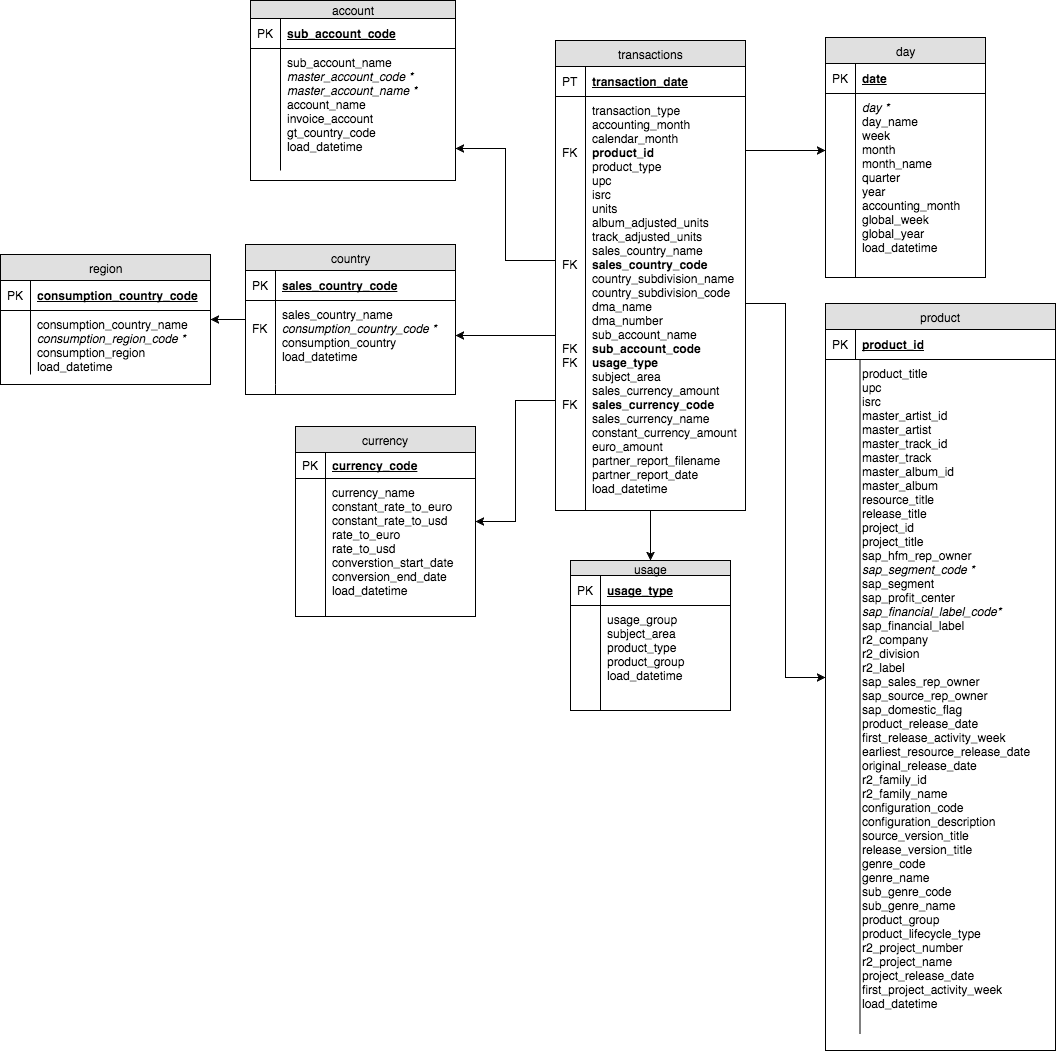

The diagram above was exported from draw.io. Its source (the exported page's mxGraphModel, read from the mxfile embedded in the PNG):
<mxGraphModel dx="790" dy="544" grid="1" gridSize="10" guides="1" tooltips="1" connect="1" arrows="1" fold="1" page="1" pageScale="1" pageWidth="1400" pageHeight="850" background="#ffffff" math="0" shadow="0">
  <root>
    <mxCell id="0" />
    <mxCell id="1" parent="0" />
    <mxCell id="47" style="edgeStyle=orthogonalEdgeStyle;rounded=0;html=1;jettySize=auto;orthogonalLoop=1;fontSize=25;" parent="1" source="2" target="35" edge="1">
      <mxGeometry relative="1" as="geometry">
        <Array as="points">
          <mxPoint x="650" y="635" />
          <mxPoint x="650" y="635" />
        </Array>
      </mxGeometry>
    </mxCell>
    <mxCell id="113" style="edgeStyle=orthogonalEdgeStyle;rounded=0;html=1;entryX=0.5;entryY=0;jettySize=auto;orthogonalLoop=1;fontSize=12;" parent="1" source="2" target="102" edge="1">
      <mxGeometry relative="1" as="geometry" />
    </mxCell>
    <mxCell id="2" value="transactions" style="swimlane;html=1;fontStyle=0;childLayout=stackLayout;horizontal=1;startSize=26;fillColor=#e0e0e0;horizontalStack=0;resizeParent=1;resizeLast=0;collapsible=1;marginBottom=0;swimlaneFillColor=#ffffff;align=center;" parent="1" vertex="1">
      <mxGeometry x="675" y="340" width="190" height="470" as="geometry" />
    </mxCell>
    <mxCell id="3" value="transaction_date" style="shape=partialRectangle;top=0;left=0;right=0;bottom=1;html=1;align=left;verticalAlign=middle;fillColor=none;spacingLeft=34;spacingRight=4;whiteSpace=wrap;overflow=hidden;rotatable=0;points=[[0,0.5],[1,0.5]];portConstraint=eastwest;dropTarget=0;fontStyle=5;" parent="2" vertex="1">
      <mxGeometry y="26" width="190" height="30" as="geometry" />
    </mxCell>
    <mxCell id="4" value="PT" style="shape=partialRectangle;top=0;left=0;bottom=0;html=1;fillColor=none;align=left;verticalAlign=middle;spacingLeft=4;spacingRight=4;whiteSpace=wrap;overflow=hidden;rotatable=0;points=[];portConstraint=eastwest;part=1;" parent="3" vertex="1" connectable="0">
      <mxGeometry width="30" height="30" as="geometry" />
    </mxCell>
    <mxCell id="11" value="transaction_type&lt;div&gt;accounting_month&lt;/div&gt;&lt;div&gt;calendar_month&lt;br&gt;&lt;div&gt;&lt;b&gt;product_id&lt;/b&gt;&lt;/div&gt;&lt;div&gt;product_type&lt;/div&gt;&lt;div&gt;upc&lt;/div&gt;&lt;div&gt;isrc&lt;/div&gt;&lt;div&gt;units&lt;/div&gt;&lt;div&gt;album_adjusted_units&lt;/div&gt;&lt;div&gt;track_adjusted_units&lt;/div&gt;&lt;div&gt;sales_country_name&lt;/div&gt;&lt;div&gt;&lt;b&gt;sales_country_code&lt;/b&gt;&lt;/div&gt;&lt;div&gt;country_subdivision_name&lt;/div&gt;&lt;div&gt;country_subdivision_code&lt;/div&gt;&lt;div&gt;dma_name&lt;/div&gt;&lt;div&gt;dma_number&lt;/div&gt;&lt;div&gt;sub_account_name&lt;/div&gt;&lt;div&gt;&lt;b&gt;sub_account_code&lt;/b&gt;&lt;/div&gt;&lt;div&gt;&lt;b&gt;usage_type&lt;/b&gt;&lt;/div&gt;&lt;div&gt;subject_area&lt;/div&gt;&lt;div&gt;sales_currency_amount&lt;/div&gt;&lt;div&gt;&lt;b&gt;sales_currency_code&lt;/b&gt;&lt;/div&gt;&lt;div&gt;sales_currency_name&lt;/div&gt;&lt;div&gt;constant_currency_amount&lt;/div&gt;&lt;div&gt;euro_amount&lt;/div&gt;&lt;div&gt;partner_report_filename&lt;/div&gt;&lt;div&gt;partner_report_date&lt;/div&gt;&lt;div&gt;load_datetime&lt;/div&gt;&lt;/div&gt;" style="shape=partialRectangle;top=0;left=0;right=0;bottom=0;html=1;align=left;verticalAlign=top;fillColor=none;spacingLeft=34;spacingRight=4;whiteSpace=wrap;overflow=hidden;rotatable=0;points=[[0,0.5],[1,0.5]];portConstraint=eastwest;dropTarget=0;" parent="2" vertex="1">
      <mxGeometry y="56" width="190" height="414" as="geometry" />
    </mxCell>
    <mxCell id="12" value="&lt;div&gt;&lt;br&gt;&lt;/div&gt;&lt;div&gt;&lt;br&gt;&lt;/div&gt;&lt;div&gt;&lt;br&gt;&lt;/div&gt;&lt;div&gt;FK&lt;/div&gt;&lt;div&gt;&lt;br&gt;&lt;/div&gt;&lt;div&gt;&lt;br&gt;&lt;/div&gt;&lt;div&gt;&lt;br&gt;&lt;/div&gt;&lt;div&gt;&lt;br&gt;&lt;/div&gt;&lt;div&gt;&lt;br&gt;&lt;/div&gt;&lt;div&gt;&lt;br&gt;&lt;/div&gt;&lt;div&gt;&lt;br&gt;&lt;/div&gt;&lt;div&gt;FK&lt;/div&gt;&lt;div&gt;&lt;br&gt;&lt;/div&gt;&lt;div&gt;&lt;br&gt;&lt;/div&gt;&lt;div&gt;&lt;br&gt;&lt;/div&gt;&lt;div&gt;&lt;br&gt;&lt;/div&gt;&lt;div&gt;&lt;br&gt;&lt;/div&gt;&lt;div&gt;FK&lt;/div&gt;&lt;div&gt;FK&lt;/div&gt;&lt;div&gt;&lt;br&gt;&lt;/div&gt;&lt;div&gt;&lt;br&gt;&lt;/div&gt;&lt;div&gt;FK&lt;/div&gt;" style="shape=partialRectangle;top=0;left=0;bottom=0;html=1;fillColor=none;align=left;verticalAlign=top;spacingLeft=4;spacingRight=4;whiteSpace=wrap;overflow=hidden;rotatable=0;points=[];portConstraint=eastwest;part=1;" parent="11" vertex="1" connectable="0">
      <mxGeometry width="30" height="414" as="geometry" />
    </mxCell>
    <mxCell id="21" value="account" style="swimlane;html=1;fontStyle=0;childLayout=stackLayout;horizontal=1;startSize=18;fillColor=#e0e0e0;horizontalStack=0;resizeParent=1;resizeLast=0;collapsible=1;marginBottom=0;swimlaneFillColor=#ffffff;align=center;" parent="1" vertex="1">
      <mxGeometry x="370" y="300" width="205" height="180" as="geometry" />
    </mxCell>
    <mxCell id="22" value="sub_account_code" style="shape=partialRectangle;top=0;left=0;right=0;bottom=1;html=1;align=left;verticalAlign=middle;fillColor=none;spacingLeft=34;spacingRight=4;whiteSpace=wrap;overflow=hidden;rotatable=0;points=[[0,0.5],[1,0.5]];portConstraint=eastwest;dropTarget=0;fontStyle=5;" parent="21" vertex="1">
      <mxGeometry y="18" width="205" height="30" as="geometry" />
    </mxCell>
    <mxCell id="23" value="PK" style="shape=partialRectangle;top=0;left=0;bottom=0;html=1;fillColor=none;align=left;verticalAlign=middle;spacingLeft=4;spacingRight=4;whiteSpace=wrap;overflow=hidden;rotatable=0;points=[];portConstraint=eastwest;part=1;" parent="22" vertex="1" connectable="0">
      <mxGeometry width="30" height="30" as="geometry" />
    </mxCell>
    <mxCell id="24" value="&lt;div&gt;sub_account_name&lt;/div&gt;&lt;div&gt;&lt;i&gt;master_account_code *&lt;/i&gt;&lt;/div&gt;&lt;div&gt;&lt;i&gt;master_account_name *&lt;/i&gt;&lt;/div&gt;&lt;div&gt;account_name&lt;/div&gt;&lt;div&gt;invoice_account&lt;/div&gt;&lt;div&gt;gt_country_code&lt;/div&gt;&lt;div&gt;load_datetime&lt;/div&gt;" style="shape=partialRectangle;top=0;left=0;right=0;bottom=0;html=1;align=left;verticalAlign=top;fillColor=none;spacingLeft=34;spacingRight=4;whiteSpace=wrap;overflow=hidden;rotatable=0;points=[[0,0.5],[1,0.5]];portConstraint=eastwest;dropTarget=0;" parent="21" vertex="1">
      <mxGeometry y="48" width="205" height="122" as="geometry" />
    </mxCell>
    <mxCell id="25" value="" style="shape=partialRectangle;top=0;left=0;bottom=0;html=1;fillColor=none;align=left;verticalAlign=top;spacingLeft=4;spacingRight=4;whiteSpace=wrap;overflow=hidden;rotatable=0;points=[];portConstraint=eastwest;part=1;" parent="24" vertex="1" connectable="0">
      <mxGeometry width="30" height="122" as="geometry" />
    </mxCell>
    <mxCell id="33" style="edgeStyle=orthogonalEdgeStyle;rounded=0;html=1;jettySize=auto;orthogonalLoop=1;" parent="1" source="11" target="24" edge="1">
      <mxGeometry relative="1" as="geometry">
        <Array as="points">
          <mxPoint x="625" y="560" />
          <mxPoint x="625" y="448" />
        </Array>
      </mxGeometry>
    </mxCell>
    <mxCell id="101" style="edgeStyle=orthogonalEdgeStyle;rounded=0;html=1;jettySize=auto;orthogonalLoop=1;fontSize=12;" parent="1" source="35" target="88" edge="1">
      <mxGeometry relative="1" as="geometry" />
    </mxCell>
    <mxCell id="35" value="country" style="swimlane;html=1;fontStyle=0;childLayout=stackLayout;horizontal=1;startSize=26;fillColor=#e0e0e0;horizontalStack=0;resizeParent=1;resizeLast=0;collapsible=1;marginBottom=0;swimlaneFillColor=#ffffff;align=center;" parent="1" vertex="1">
      <mxGeometry x="365" y="544" width="210" height="150" as="geometry" />
    </mxCell>
    <mxCell id="36" value="sales_country_code" style="shape=partialRectangle;top=0;left=0;right=0;bottom=1;html=1;align=left;verticalAlign=middle;fillColor=none;spacingLeft=34;spacingRight=4;whiteSpace=wrap;overflow=hidden;rotatable=0;points=[[0,0.5],[1,0.5]];portConstraint=eastwest;dropTarget=0;fontStyle=5;" parent="35" vertex="1">
      <mxGeometry y="26" width="210" height="30" as="geometry" />
    </mxCell>
    <mxCell id="37" value="PK" style="shape=partialRectangle;top=0;left=0;bottom=0;html=1;fillColor=none;align=left;verticalAlign=middle;spacingLeft=4;spacingRight=4;whiteSpace=wrap;overflow=hidden;rotatable=0;points=[];portConstraint=eastwest;part=1;" parent="36" vertex="1" connectable="0">
      <mxGeometry width="30" height="30" as="geometry" />
    </mxCell>
    <mxCell id="38" value="sales_country_name&lt;div&gt;&lt;i&gt;consumption_country_code *&lt;/i&gt;&lt;/div&gt;&lt;div&gt;consumption_country&lt;/div&gt;&lt;div&gt;load_datetime&lt;/div&gt;" style="shape=partialRectangle;top=0;left=0;right=0;bottom=0;html=1;align=left;verticalAlign=top;fillColor=none;spacingLeft=34;spacingRight=4;whiteSpace=wrap;overflow=hidden;rotatable=0;points=[[0,0.5],[1,0.5]];portConstraint=eastwest;dropTarget=0;" parent="35" vertex="1">
      <mxGeometry y="56" width="210" height="84" as="geometry" />
    </mxCell>
    <mxCell id="39" value="&lt;div&gt;&lt;br&gt;&lt;/div&gt;&lt;div&gt;FK&lt;/div&gt;" style="shape=partialRectangle;top=0;left=0;bottom=0;html=1;fillColor=none;align=left;verticalAlign=top;spacingLeft=4;spacingRight=4;whiteSpace=wrap;overflow=hidden;rotatable=0;points=[];portConstraint=eastwest;part=1;" parent="38" vertex="1" connectable="0">
      <mxGeometry width="30" height="84.00000000000001" as="geometry" />
    </mxCell>
    <mxCell id="44" value="" style="shape=partialRectangle;top=0;left=0;right=0;bottom=0;html=1;align=left;verticalAlign=top;fillColor=none;spacingLeft=34;spacingRight=4;whiteSpace=wrap;overflow=hidden;rotatable=0;points=[[0,0.5],[1,0.5]];portConstraint=eastwest;dropTarget=0;" parent="35" vertex="1">
      <mxGeometry y="140" width="210" height="10" as="geometry" />
    </mxCell>
    <mxCell id="45" value="" style="shape=partialRectangle;top=0;left=0;bottom=0;html=1;fillColor=none;align=left;verticalAlign=top;spacingLeft=4;spacingRight=4;whiteSpace=wrap;overflow=hidden;rotatable=0;points=[];portConstraint=eastwest;part=1;" parent="44" vertex="1" connectable="0">
      <mxGeometry width="30" height="10" as="geometry" />
    </mxCell>
    <mxCell id="48" value="currency" style="swimlane;html=1;fontStyle=0;childLayout=stackLayout;horizontal=1;startSize=26;fillColor=#e0e0e0;horizontalStack=0;resizeParent=1;resizeLast=0;collapsible=1;marginBottom=0;swimlaneFillColor=#ffffff;align=center;fontSize=12;" parent="1" vertex="1">
      <mxGeometry x="415" y="726" width="180" height="190" as="geometry" />
    </mxCell>
    <mxCell id="49" value="currency_code" style="shape=partialRectangle;top=0;left=0;right=0;bottom=1;html=1;align=left;verticalAlign=middle;fillColor=none;spacingLeft=34;spacingRight=4;whiteSpace=wrap;overflow=hidden;rotatable=0;points=[[0,0.5],[1,0.5]];portConstraint=eastwest;dropTarget=0;fontStyle=5;" parent="48" vertex="1">
      <mxGeometry y="26" width="180" height="26" as="geometry" />
    </mxCell>
    <mxCell id="50" value="PK" style="shape=partialRectangle;top=0;left=0;bottom=0;html=1;fillColor=none;align=left;verticalAlign=middle;spacingLeft=4;spacingRight=4;whiteSpace=wrap;overflow=hidden;rotatable=0;points=[];portConstraint=eastwest;part=1;" parent="49" vertex="1" connectable="0">
      <mxGeometry width="30" height="26" as="geometry" />
    </mxCell>
    <mxCell id="51" value="currency_name&lt;div&gt;constant_rate_to_euro&lt;/div&gt;&lt;div&gt;constant_rate_to_usd&lt;/div&gt;&lt;div&gt;rate_to_euro&lt;/div&gt;&lt;div&gt;rate_to_usd&lt;/div&gt;&lt;div&gt;converstion_start_date&lt;/div&gt;&lt;div&gt;conversion_end_date&lt;/div&gt;&lt;div&gt;load_datetime&lt;/div&gt;" style="shape=partialRectangle;top=0;left=0;right=0;bottom=0;html=1;align=left;verticalAlign=top;fillColor=none;spacingLeft=34;spacingRight=4;whiteSpace=wrap;overflow=hidden;rotatable=0;points=[[0,0.5],[1,0.5]];portConstraint=eastwest;dropTarget=0;" parent="48" vertex="1">
      <mxGeometry y="52" width="180" height="138" as="geometry" />
    </mxCell>
    <mxCell id="52" value="" style="shape=partialRectangle;top=0;left=0;bottom=0;html=1;fillColor=none;align=left;verticalAlign=top;spacingLeft=4;spacingRight=4;whiteSpace=wrap;overflow=hidden;rotatable=0;points=[];portConstraint=eastwest;part=1;" parent="51" vertex="1" connectable="0">
      <mxGeometry width="30" height="138" as="geometry" />
    </mxCell>
    <mxCell id="59" style="edgeStyle=orthogonalEdgeStyle;rounded=0;html=1;jettySize=auto;orthogonalLoop=1;fontSize=12;" parent="1" source="11" target="48" edge="1">
      <mxGeometry relative="1" as="geometry">
        <Array as="points">
          <mxPoint x="635" y="700" />
          <mxPoint x="635" y="821" />
        </Array>
      </mxGeometry>
    </mxCell>
    <mxCell id="60" value="day" style="swimlane;html=1;fontStyle=0;childLayout=stackLayout;horizontal=1;startSize=26;fillColor=#e0e0e0;horizontalStack=0;resizeParent=1;resizeLast=0;collapsible=1;marginBottom=0;swimlaneFillColor=#ffffff;align=center;fontSize=12;" parent="1" vertex="1">
      <mxGeometry x="945" y="337" width="160" height="240" as="geometry" />
    </mxCell>
    <mxCell id="61" value="date" style="shape=partialRectangle;top=0;left=0;right=0;bottom=1;html=1;align=left;verticalAlign=middle;fillColor=none;spacingLeft=34;spacingRight=4;whiteSpace=wrap;overflow=hidden;rotatable=0;points=[[0,0.5],[1,0.5]];portConstraint=eastwest;dropTarget=0;fontStyle=5;" parent="60" vertex="1">
      <mxGeometry y="26" width="160" height="30" as="geometry" />
    </mxCell>
    <mxCell id="62" value="PK" style="shape=partialRectangle;top=0;left=0;bottom=0;html=1;fillColor=none;align=left;verticalAlign=middle;spacingLeft=4;spacingRight=4;whiteSpace=wrap;overflow=hidden;rotatable=0;points=[];portConstraint=eastwest;part=1;" parent="61" vertex="1" connectable="0">
      <mxGeometry width="30" height="30" as="geometry" />
    </mxCell>
    <mxCell id="63" value="&lt;div&gt;&lt;i&gt;day *&lt;/i&gt;&lt;/div&gt;day_name&lt;div&gt;week&lt;/div&gt;&lt;div&gt;month&lt;/div&gt;&lt;div&gt;month_name&lt;/div&gt;&lt;div&gt;quarter&lt;/div&gt;&lt;div&gt;year&lt;/div&gt;&lt;div&gt;accounting_month&lt;/div&gt;&lt;div&gt;global_week&lt;/div&gt;&lt;div&gt;global_year&lt;/div&gt;&lt;div&gt;load_datetime&lt;/div&gt;" style="shape=partialRectangle;top=0;left=0;right=0;bottom=0;html=1;align=left;verticalAlign=top;fillColor=none;spacingLeft=34;spacingRight=4;whiteSpace=wrap;overflow=hidden;rotatable=0;points=[[0,0.5],[1,0.5]];portConstraint=eastwest;dropTarget=0;" parent="60" vertex="1">
      <mxGeometry y="56" width="160" height="184" as="geometry" />
    </mxCell>
    <mxCell id="64" value="" style="shape=partialRectangle;top=0;left=0;bottom=0;html=1;fillColor=none;align=left;verticalAlign=top;spacingLeft=4;spacingRight=4;whiteSpace=wrap;overflow=hidden;rotatable=0;points=[];portConstraint=eastwest;part=1;" parent="63" vertex="1" connectable="0">
      <mxGeometry width="30" height="184.00000000000003" as="geometry" />
    </mxCell>
    <mxCell id="72" style="edgeStyle=orthogonalEdgeStyle;rounded=0;html=1;jettySize=auto;orthogonalLoop=1;fontSize=12;" parent="1" source="11" target="60" edge="1">
      <mxGeometry relative="1" as="geometry">
        <Array as="points">
          <mxPoint x="930" y="450" />
          <mxPoint x="930" y="450" />
        </Array>
      </mxGeometry>
    </mxCell>
    <mxCell id="73" value="product" style="swimlane;html=1;fontStyle=0;childLayout=stackLayout;horizontal=1;startSize=26;fillColor=#e0e0e0;horizontalStack=0;resizeParent=1;resizeLast=0;collapsible=1;marginBottom=0;swimlaneFillColor=#ffffff;align=center;fontSize=12;" parent="1" vertex="1">
      <mxGeometry x="945" y="603" width="230" height="747" as="geometry" />
    </mxCell>
    <mxCell id="74" value="product_id" style="shape=partialRectangle;top=0;left=0;right=0;bottom=1;html=1;align=left;verticalAlign=middle;fillColor=none;spacingLeft=34;spacingRight=4;whiteSpace=wrap;overflow=hidden;rotatable=0;points=[[0,0.5],[1,0.5]];portConstraint=eastwest;dropTarget=0;fontStyle=5;" parent="73" vertex="1">
      <mxGeometry y="26" width="230" height="30" as="geometry" />
    </mxCell>
    <mxCell id="75" value="PK" style="shape=partialRectangle;top=0;left=0;bottom=0;html=1;fillColor=none;align=left;verticalAlign=middle;spacingLeft=4;spacingRight=4;whiteSpace=wrap;overflow=hidden;rotatable=0;points=[];portConstraint=eastwest;part=1;" parent="74" vertex="1" connectable="0">
      <mxGeometry width="30" height="30" as="geometry" />
    </mxCell>
    <mxCell id="76" value="product_title&lt;div&gt;upc&lt;/div&gt;&lt;div&gt;isrc&lt;/div&gt;&lt;div&gt;master_artist_id&lt;/div&gt;&lt;div&gt;master_artist&lt;/div&gt;&lt;div&gt;master_track_id&lt;/div&gt;&lt;div&gt;master_track&lt;/div&gt;&lt;div&gt;master_album_id&lt;/div&gt;&lt;div&gt;master_album&lt;/div&gt;&lt;div&gt;resource_title&lt;/div&gt;&lt;div&gt;release_title&lt;/div&gt;&lt;div&gt;project_id&lt;/div&gt;&lt;div&gt;project_title&lt;/div&gt;&lt;div&gt;sap_hfm_rep_owner&lt;/div&gt;&lt;div&gt;&lt;i&gt;sap_segment_code *&lt;/i&gt;&lt;/div&gt;&lt;div&gt;sap_segment&lt;/div&gt;&lt;div&gt;sap_profit_center&lt;/div&gt;&lt;div&gt;&lt;i&gt;sap_financial_label_code*&lt;/i&gt;&lt;/div&gt;&lt;div&gt;sap_financial_label&lt;/div&gt;&lt;div&gt;r2_company&lt;/div&gt;&lt;div&gt;r2_division&lt;/div&gt;&lt;div&gt;r2_label&lt;/div&gt;&lt;div&gt;sap_sales_rep_owner&lt;/div&gt;&lt;div&gt;sap_source_rep_owner&lt;/div&gt;&lt;div&gt;sap_domestic_flag&lt;/div&gt;&lt;div&gt;product_release_date&lt;/div&gt;&lt;div&gt;first_release_activity_week&lt;/div&gt;&lt;div&gt;earliest_resource_release_date&lt;/div&gt;&lt;div&gt;original_release_date&lt;/div&gt;&lt;div&gt;r2_family_id&lt;/div&gt;&lt;div&gt;r2_family_name&lt;/div&gt;&lt;div&gt;configuration_code&lt;/div&gt;&lt;div&gt;configuration_description&lt;/div&gt;&lt;div&gt;source_version_title&lt;/div&gt;&lt;div&gt;release_version_title&lt;/div&gt;&lt;div&gt;genre_code&lt;/div&gt;&lt;div&gt;genre_name&lt;/div&gt;&lt;div&gt;sub_genre_code&lt;/div&gt;&lt;div&gt;sub_genre_name&lt;/div&gt;&lt;div&gt;product_group&lt;/div&gt;&lt;div&gt;product_lifecycle_type&lt;/div&gt;&lt;div&gt;r2_project_number&lt;/div&gt;&lt;div&gt;r2_project_name&lt;/div&gt;&lt;div&gt;project_release_date&lt;/div&gt;&lt;div&gt;first_project_activity_week&lt;/div&gt;&lt;div&gt;load_datetime&lt;/div&gt;" style="shape=partialRectangle;top=0;left=0;right=0;bottom=0;html=1;align=left;verticalAlign=top;fillColor=none;spacingLeft=34;spacingRight=4;whiteSpace=wrap;overflow=hidden;rotatable=0;points=[[0,0.5],[1,0.5]];portConstraint=eastwest;dropTarget=0;" parent="73" vertex="1">
      <mxGeometry y="56" width="230" height="674" as="geometry" />
    </mxCell>
    <mxCell id="77" value="" style="shape=partialRectangle;top=0;left=0;bottom=0;html=1;fillColor=none;align=left;verticalAlign=top;spacingLeft=4;spacingRight=4;whiteSpace=wrap;overflow=hidden;rotatable=0;points=[];portConstraint=eastwest;part=1;" parent="76" vertex="1" connectable="0">
      <mxGeometry width="34.5" height="674" as="geometry" />
    </mxCell>
    <mxCell id="87" style="edgeStyle=orthogonalEdgeStyle;rounded=0;html=1;jettySize=auto;orthogonalLoop=1;fontSize=12;" parent="1" source="11" target="73" edge="1">
      <mxGeometry relative="1" as="geometry" />
    </mxCell>
    <mxCell id="88" value="region" style="swimlane;html=1;fontStyle=0;childLayout=stackLayout;horizontal=1;startSize=26;fillColor=#e0e0e0;horizontalStack=0;resizeParent=1;resizeLast=0;collapsible=1;marginBottom=0;swimlaneFillColor=#ffffff;align=center;fontSize=12;" parent="1" vertex="1">
      <mxGeometry x="120" y="554" width="210" height="130" as="geometry" />
    </mxCell>
    <mxCell id="89" value="consumption_country_code" style="shape=partialRectangle;top=0;left=0;right=0;bottom=1;html=1;align=left;verticalAlign=middle;fillColor=none;spacingLeft=34;spacingRight=4;whiteSpace=wrap;overflow=hidden;rotatable=0;points=[[0,0.5],[1,0.5]];portConstraint=eastwest;dropTarget=0;fontStyle=5;" parent="88" vertex="1">
      <mxGeometry y="26" width="210" height="30" as="geometry" />
    </mxCell>
    <mxCell id="90" value="PK" style="shape=partialRectangle;top=0;left=0;bottom=0;html=1;fillColor=none;align=left;verticalAlign=middle;spacingLeft=4;spacingRight=4;whiteSpace=wrap;overflow=hidden;rotatable=0;points=[];portConstraint=eastwest;part=1;" parent="89" vertex="1" connectable="0">
      <mxGeometry width="30" height="30" as="geometry" />
    </mxCell>
    <mxCell id="91" value="consumption_country_name&lt;div&gt;&lt;i&gt;consumption_region_code *&lt;/i&gt;&lt;/div&gt;&lt;div&gt;consumption_region&lt;/div&gt;&lt;div&gt;load_datetime&lt;/div&gt;" style="shape=partialRectangle;top=0;left=0;right=0;bottom=0;html=1;align=left;verticalAlign=top;fillColor=none;spacingLeft=34;spacingRight=4;whiteSpace=wrap;overflow=hidden;rotatable=0;points=[[0,0.5],[1,0.5]];portConstraint=eastwest;dropTarget=0;" parent="88" vertex="1">
      <mxGeometry y="56" width="210" height="64" as="geometry" />
    </mxCell>
    <mxCell id="92" value="" style="shape=partialRectangle;top=0;left=0;bottom=0;html=1;fillColor=none;align=left;verticalAlign=top;spacingLeft=4;spacingRight=4;whiteSpace=wrap;overflow=hidden;rotatable=0;points=[];portConstraint=eastwest;part=1;" parent="91" vertex="1" connectable="0">
      <mxGeometry width="30" height="64" as="geometry" />
    </mxCell>
    <mxCell id="102" value="usage" style="swimlane;html=1;fontStyle=0;childLayout=stackLayout;horizontal=1;startSize=15;fillColor=#e0e0e0;horizontalStack=0;resizeParent=1;resizeLast=0;collapsible=1;marginBottom=0;swimlaneFillColor=#ffffff;align=center;fontSize=12;" parent="1" vertex="1">
      <mxGeometry x="690" y="860" width="160" height="150" as="geometry" />
    </mxCell>
    <mxCell id="103" value="usage_type" style="shape=partialRectangle;top=0;left=0;right=0;bottom=1;html=1;align=left;verticalAlign=middle;fillColor=none;spacingLeft=34;spacingRight=4;whiteSpace=wrap;overflow=hidden;rotatable=0;points=[[0,0.5],[1,0.5]];portConstraint=eastwest;dropTarget=0;fontStyle=5;" parent="102" vertex="1">
      <mxGeometry y="15" width="160" height="30" as="geometry" />
    </mxCell>
    <mxCell id="104" value="PK" style="shape=partialRectangle;top=0;left=0;bottom=0;html=1;fillColor=none;align=left;verticalAlign=middle;spacingLeft=4;spacingRight=4;whiteSpace=wrap;overflow=hidden;rotatable=0;points=[];portConstraint=eastwest;part=1;" parent="103" vertex="1" connectable="0">
      <mxGeometry width="30" height="30" as="geometry" />
    </mxCell>
    <mxCell id="105" value="usage_group&lt;div&gt;subject_area&lt;/div&gt;&lt;div&gt;product_type&lt;/div&gt;&lt;div&gt;product_group&lt;/div&gt;&lt;div&gt;load_datetime&lt;/div&gt;" style="shape=partialRectangle;top=0;left=0;right=0;bottom=0;html=1;align=left;verticalAlign=top;fillColor=none;spacingLeft=34;spacingRight=4;whiteSpace=wrap;overflow=hidden;rotatable=0;points=[[0,0.5],[1,0.5]];portConstraint=eastwest;dropTarget=0;" parent="102" vertex="1">
      <mxGeometry y="45" width="160" height="105" as="geometry" />
    </mxCell>
    <mxCell id="106" value="" style="shape=partialRectangle;top=0;left=0;bottom=0;html=1;fillColor=none;align=left;verticalAlign=top;spacingLeft=4;spacingRight=4;whiteSpace=wrap;overflow=hidden;rotatable=0;points=[];portConstraint=eastwest;part=1;" parent="105" vertex="1" connectable="0">
      <mxGeometry width="30" height="105" as="geometry" />
    </mxCell>
  </root>
</mxGraphModel>